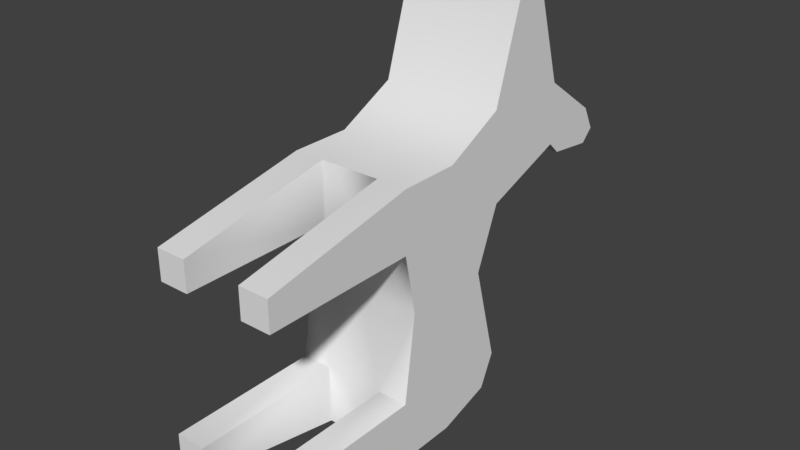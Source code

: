 # Source: Deer_Model.blend  (saved by Blender 2.77.0; exported with 4.5.12 LTS)
import bpy
from mathutils import Matrix  # noqa: F401  (used for matrix-valued properties, if any)

bpy.ops.wm.read_factory_settings(use_empty=True)
scene = bpy.context.scene
scene.name = 'Scene'

# ---- collections
col_collection_1 = bpy.data.collections.new('Collection 1'); scene.collection.children.link(col_collection_1)

# ---- materials (node trees are filled in below, after node groups)
mat_material = bpy.data.materials.new('Material')
mat_material.alpha_threshold = 0.0
mat_material.use_transparent_shadow = False
mat_material.roughness = 0.5
mat_material.line_color = (0.0, 0.0, 0.0, 1.0)

# ---- material node trees

# ---- world
world_world = bpy.data.worlds.new('World'); scene.world = world_world
world_world.color = (0.05088, 0.05088, 0.05088)
world_world.use_sun_shadow = False
world_world.sun_shadow_jitter_overblur = 0.0
world_world.cycles.sampling_method = 'MANUAL'

# ---- meshes
me_deermesh = bpy.data.meshes.new('DeerMesh')
me_deermesh.from_pydata([(-0.11, 0.4671, -0.05741), (-0.11, 0.3021, -0.05741), (-0.11, 0.5166, -0.2394), (-0.11, 0.2801, -0.2174), (-0.11, 0.5111, 0.05259), (-0.11, 0.2801, 0.05259), (-0.11, 0.3901, 0.1626), (-0.11, 0.2801, 0.1626), (-0.11, -2.98e-08, 0.05258), (-0.11, -2.98e-08, 0.1076), (-0.11, 0.4891, -0.2977), (-0.11, 0.2801, -0.3274), (-0.11, 5.96e-08, -0.2174), (-0.11, 5.96e-08, -0.2724), (-0.11, 0.6651, 0.1076), (-0.11, 0.6651, 0.1626), (-0.11, 0.5001, 0.2176), (-0.11, 0.6651, 0.2176), (-0.11, 0.6882, 0.08559), (-0.11, 0.774, 0.1406), (-0.03299, 0.5551, -0.2944), (-0.03299, 0.5331, -0.3494), (-0.03299, 0.6211, -0.2944), (-0.11, 0.774, 0.07459), (-0.11, 0.7971, 0.09659), (-0.11, 0.5551, 0.3936), (-0.11, 0.6101, 0.3936), (-0.11, 0.3901, -0.3274), (0.11, 0.4671, -0.05741), (0.11, 0.3021, -0.05741), (0.11, 0.5166, -0.2394), (0.11, 0.2801, -0.2174), (0.11, 0.5111, 0.05259), (0.11, 0.2801, 0.05259), (0.11, 0.3901, 0.1626), (0.11, 0.2801, 0.1626), (0.11, -2.98e-08, 0.05258), (0.11, -2.98e-08, 0.1076), (0.11, 0.4891, -0.2977), (0.11, 0.2801, -0.3274), (0.11, 5.96e-08, -0.2174), (0.11, 5.96e-08, -0.2724), (0.11, 0.6651, 0.1076), (0.11, 0.6651, 0.1626), (0.11, 0.5001, 0.2176), (0.11, 0.6651, 0.2176), (0.11, 0.6882, 0.08559), (0.11, 0.774, 0.1406), (0.03301, 0.5551, -0.2944), (0.03301, 0.5331, -0.3494), (0.11, 0.774, 0.07459), (0.11, 0.7971, 0.09659), (0.11, 0.5551, 0.3936), (0.11, 0.6101, 0.3936), (0.11, 0.3901, -0.3274), (-0.05499, -2.98e-08, 0.05258), (-0.05499, -2.98e-08, 0.1076), (0.05501, -2.98e-08, 0.05258), (0.05501, -2.98e-08, 0.1076), (0.05501, 5.96e-08, -0.2174), (0.05501, 5.96e-08, -0.2724), (-0.05499, 5.96e-08, -0.2174), (-0.05499, 5.96e-08, -0.2724), (0.05504, 0.2801, -0.3274), (-0.05496, 0.2801, -0.3274), (-0.05496, 0.2801, -0.2174), (0.05504, 0.2801, -0.2174), (-0.05496, 0.2801, 0.05259), (0.05504, 0.2801, 0.05259), (-0.05496, 0.2801, 0.1626), (0.05504, 0.2801, 0.1626), (0.03301, 0.5254, -0.2614), (-0.03299, 0.5254, -0.2614), (-0.03299, 0.5001, -0.2944), (0.03301, 0.5001, -0.2944), (-0.03296, 0.6651, 0.1076), (0.03304, 0.6651, 0.1076), (-0.04066, 0.6882, 0.08559), (-0.07036, 0.774, 0.1406), (-0.07036, 0.774, 0.07459), (-0.07696, 0.7971, 0.09659), (-0.03296, 0.6651, 0.2176), (0.03304, 0.6651, 0.2176), (0.04074, 0.6882, 0.08559), (0.06934, 0.774, 0.1406), (0.07704, 0.7971, 0.09659), (0.06934, 0.774, 0.07459), (-0.03299, 0.6024, -0.3274), (0.03301, 0.6211, -0.2944), (0.03301, 0.6024, -0.3274), (-0.11, 0.3901, 0.1626), (-0.11, 0.2801, 0.1626), (-0.11, -2.98e-08, 0.1076), (-0.11, 0.5001, 0.2176), (-0.11, 0.6101, 0.3936), (-0.11, 0.5551, 0.3936), (0.11, 0.3901, 0.1626), (0.11, 0.2801, 0.1626), (0.11, -2.98e-08, 0.1076), (0.11, 0.5001, 0.2176), (0.11, 0.6101, 0.3936), (0.11, 0.5551, 0.3936), (-0.05499, -2.98e-08, 0.1076), (0.05501, -2.98e-08, 0.1076), (0.05504, 0.2801, 0.1626), (-0.05496, 0.2801, 0.1626), (-0.11, 0.6101, 0.3936), (-0.11, 0.5551, 0.3936), (0.11, 0.6101, 0.3936), (0.11, 0.5551, 0.3936), (-0.11, 0.5166, -0.2394), (-0.11, 0.4671, -0.05741), (-0.11, 0.3021, -0.05741), (-0.11, 0.2801, -0.2174), (-0.11, 0.5111, 0.05259), (-0.11, 0.2801, 0.05259), (-0.11, -2.98e-08, 0.1076), (-0.11, -2.98e-08, 0.05258), (-0.11, -2.98e-08, 0.05258), (-0.11, 0.3901, -0.3274), (-0.11, 0.4891, -0.2977), (-0.11, 5.96e-08, -0.2174), (-0.11, 5.96e-08, -0.2174), (-0.11, 5.96e-08, -0.2724), (-0.11, 5.96e-08, -0.2724), (-0.11, 0.2801, -0.3274), (-0.11, 0.6651, 0.1076), (-0.11, 0.6882, 0.08559), (-0.11, 0.6651, 0.2176), (-0.11, 0.774, 0.1406), (-0.11, 0.774, 0.07459), (-0.11, 0.7971, 0.09659), (0.11, 0.3021, -0.05741), (0.11, 0.2801, -0.2174), (0.11, 0.2801, 0.05259), (0.11, -2.98e-08, 0.1076), (0.11, -2.98e-08, 0.05258), (0.11, -2.98e-08, 0.05258), (0.11, 5.96e-08, -0.2174), (0.11, 5.96e-08, -0.2174), (0.11, 5.96e-08, -0.2724), (0.11, 5.96e-08, -0.2724), (-0.05499, -2.98e-08, 0.1076), (-0.05499, -2.98e-08, 0.05258), (-0.05499, -2.98e-08, 0.05258), (0.05501, -2.98e-08, 0.1076), (0.05501, -2.98e-08, 0.05258), (0.05501, -2.98e-08, 0.05258), (0.05501, 5.96e-08, -0.2174), (0.05501, 5.96e-08, -0.2174), (0.05501, 5.96e-08, -0.2724), (0.05501, 5.96e-08, -0.2724), (-0.05499, 5.96e-08, -0.2174), (-0.05499, 5.96e-08, -0.2174), (-0.05499, 5.96e-08, -0.2724), (-0.05499, 5.96e-08, -0.2724), (-0.05496, 0.2801, -0.3274), (0.05504, 0.2801, -0.3274), (0.11, 0.5166, -0.2394), (0.11, 0.4671, -0.05741), (0.11, 0.5111, 0.05259), (0.11, 0.3901, -0.3274), (0.11, 0.4891, -0.2977), (0.11, 0.2801, -0.3274), (0.11, 0.6651, 0.1076), (0.11, 0.6882, 0.08559), (0.11, 0.774, 0.07459), (0.11, 0.7971, 0.09659), (0.11, 0.774, 0.1406), (0.11, 0.6651, 0.2176), (0.03301, 0.6024, -0.3274), (0.03301, 0.6211, -0.2944), (0.03301, 0.5331, -0.3494), (0.03301, 0.5551, -0.2944), (-0.03299, 0.6024, -0.3274), (-0.03299, 0.6211, -0.2944), (-0.03299, 0.5331, -0.3494), (-0.03299, 0.5551, -0.2944), (0.03301, 0.6211, -0.2944), (-0.03299, 0.6211, -0.2944), (-0.03299, 0.6024, -0.3274), (0.03301, 0.6024, -0.3274), (0.04074, 0.6882, 0.08559), (-0.04066, 0.6882, 0.08559), (-0.07036, 0.774, 0.07459), (-0.07696, 0.7971, 0.09659), (-0.07036, 0.774, 0.1406), (0.07704, 0.7971, 0.09659), (0.06934, 0.774, 0.1406), (0.06934, 0.774, 0.07459), (3.753e-05, 0.3901, -0.3274), (3.755e-05, 0.4671, -0.05741), (3.754e-05, 0.5111, 0.05259), (3.751e-05, 0.5166, -0.2394), (3.754e-05, 0.5001, 0.2176), (3.754e-05, 0.6101, 0.3936), (3.754e-05, 0.5551, 0.3936), (3.756e-05, 0.3021, -0.05741), (-0.03296, 0.6651, 0.1076), (0.03304, 0.6651, 0.1076), (-0.03296, 0.6651, 0.2176), (0.03304, 0.6651, 0.2176), (0.03301, 0.5001, -0.2944), (0.03301, 0.5254, -0.2614), (-0.03299, 0.5001, -0.2944), (-0.03299, 0.5254, -0.2614)], [], [(110, 119, 111), (115, 111, 112), (115, 90, 114), (115, 116, 91), (119, 113, 112), (123, 113, 125), (15, 114, 90), (93, 15, 90), (129, 130, 127), (21, 181, 49), (93, 106, 128), (111, 119, 112), (158, 161, 162), (159, 134, 132), (134, 96, 97), (134, 135, 136), (133, 161, 132), (133, 140, 163), (160, 43, 96), (43, 99, 96), (177, 87, 176), (169, 109, 99), (159, 132, 161), (34, 44, 194), (16, 194, 25), (173, 89, 88), (48, 179, 20), (95, 196, 94), (195, 201, 200), (165, 166, 168), (118, 142, 92), (137, 145, 146), (139, 150, 141), (124, 152, 122), (11, 155, 13), (41, 157, 39), (3, 153, 65), (66, 40, 31), (66, 60, 59), (62, 65, 61), (104, 37, 35), (7, 56, 105), (36, 68, 33), (5, 144, 8), (103, 68, 57), (67, 102, 55), (202, 21, 49), (205, 48, 20), (173, 74, 172), (177, 73, 72), (205, 10, 2), (38, 203, 30), (19, 185, 24), (23, 185, 184), (18, 184, 183), (17, 186, 19), (47, 187, 188), (45, 188, 201), (42, 182, 46), (183, 14, 18), (187, 50, 189), (46, 189, 50), (84, 86, 83), (79, 78, 77), (75, 82, 76), (191, 30, 193), (192, 4, 198), (0, 192, 191), (170, 175, 171), (7, 105, 6), (35, 34, 104), (6, 104, 34), (54, 39, 157), (27, 156, 11), (190, 157, 156), (65, 63, 66), (68, 69, 67), (3, 65, 1), (31, 29, 66), (66, 29, 197), (197, 68, 67), (1, 67, 5), (29, 33, 68), (2, 193, 205), (202, 54, 190), (191, 32, 28), (0, 193, 2), (110, 120, 119), (115, 114, 111), (115, 91, 90), (115, 117, 116), (119, 125, 113), (123, 121, 113), (15, 126, 114), (93, 128, 15), (126, 15, 127), (128, 129, 15), (131, 130, 129), (127, 15, 129), (21, 180, 181), (93, 107, 106), (158, 159, 161), (159, 160, 134), (134, 160, 96), (134, 97, 135), (133, 163, 161), (133, 138, 140), (160, 164, 43), (43, 169, 99), (177, 22, 87), (169, 108, 109), (194, 16, 6), (6, 34, 194), (52, 25, 194), (194, 44, 52), (173, 172, 89), (48, 178, 179), (100, 94, 196), (196, 101, 100), (200, 17, 26), (195, 53, 201), (200, 26, 195), (53, 45, 201), (169, 43, 168), (164, 165, 43), (166, 167, 168), (168, 43, 165), (118, 143, 142), (137, 98, 145), (139, 148, 150), (124, 154, 152), (11, 156, 155), (41, 151, 157), (3, 12, 153), (66, 149, 40), (66, 63, 60), (62, 64, 65), (104, 58, 37), (7, 9, 56), (36, 147, 68), (5, 67, 144), (103, 70, 68), (67, 69, 102), (202, 204, 21), (205, 203, 48), (173, 71, 74), (177, 176, 73), (205, 204, 10), (38, 202, 203), (19, 186, 185), (23, 24, 185), (18, 23, 184), (17, 200, 186), (47, 51, 187), (45, 47, 188), (42, 199, 182), (183, 198, 14), (187, 51, 50), (46, 182, 189), (83, 76, 84), (82, 84, 76), (85, 86, 84), (75, 77, 78), (79, 80, 78), (78, 81, 75), (75, 81, 82), (191, 28, 30), (199, 42, 32), (32, 192, 199), (4, 14, 198), (198, 199, 192), (0, 4, 192), (170, 174, 175), (6, 105, 104), (156, 27, 190), (190, 54, 157), (65, 64, 63), (68, 70, 69), (197, 1, 65), (65, 66, 197), (67, 1, 197), (197, 29, 68), (203, 205, 193), (193, 30, 203), (27, 10, 204), (204, 202, 190), (38, 54, 202), (190, 27, 204), (191, 192, 32), (0, 191, 193)])
me_deermesh.polygons.foreach_set('use_smooth', [True] * 190)
me_deermesh.materials.append(mat_material)
me_deermesh.use_remesh_preserve_volume = False
me_deermesh.use_remesh_preserve_attributes = False
me_deermesh.use_mirror_vertex_groups = False
me_deermesh.update()

# ---- objects
ob_deer = bpy.data.objects.new('Deer', me_deermesh)

# ---- transforms, parenting, visibility, modifiers, constraints
ob_deer.location = (0.0, 0.0, 0.0)
ob_deer.lock_rotations_4d = False
ob_deer.empty_display_type = 'ARROWS'
ob_deer.lineart.crease_threshold = 0.0

# ---- collection membership
col_collection_1.objects.link(ob_deer)

# ---- scene / render settings (as saved in the file)
scene.frame_start = 1; scene.frame_end = 250; scene.frame_set(1)
scene.render.engine = 'BLENDER_EEVEE_NEXT'
scene.render.resolution_percentage = 50
scene.render.dither_intensity = 0.0
scene.cycles.use_denoising = False
scene.cycles.samples = 128
scene.cycles.sampling_pattern = 'TABULATED_SOBOL'
scene.cycles.light_sampling_threshold = 0.0
scene.cycles.use_adaptive_sampling = False
scene.cycles.use_light_tree = False
scene.cycles.blur_glossy = 0.0
scene.cycles.sample_clamp_indirect = 0.0
scene.view_settings.view_transform = 'Standard'
bpy.context.view_layer.update()

# ---- added for rendering (the .blend has no active camera and no usable light): camera, sun
cam_auto = bpy.data.cameras.new('AutoCamera')
cam_auto.lens = 50.0
cam_auto.sensor_width = 36.0
cam_auto.clip_end = 1000.0
ob_auto_camera = bpy.data.objects.new('AutoCamera', cam_auto)
scene.collection.objects.link(ob_auto_camera)
ob_auto_camera.location = (1.02858, -0.835714, 0.84493)
ob_auto_camera.rotation_euler = (1.09748, -7.21219e-08, 0.694738)
scene.camera = ob_auto_camera
light_auto_sun = bpy.data.lights.new('AutoSun', 'SUN')
light_auto_sun.energy = 3.0
light_auto_sun.angle = 0.0523599
ob_auto_sun = bpy.data.objects.new('AutoSun', light_auto_sun)
scene.collection.objects.link(ob_auto_sun)
ob_auto_sun.rotation_euler = (0.872665, 0.174533, 0.523599)
bpy.context.view_layer.update()
